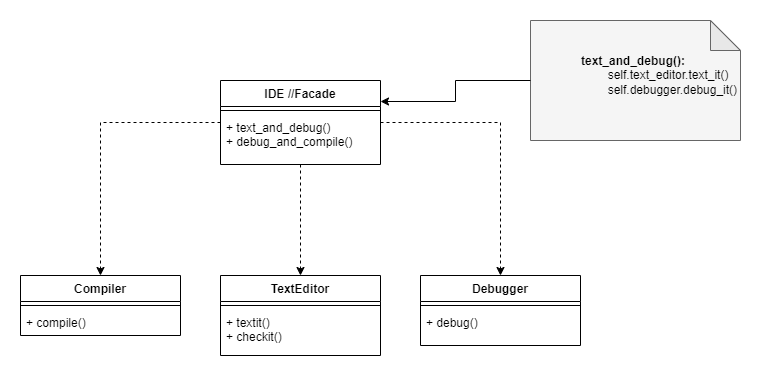

The diagram above was exported from draw.io. Its source (the exported page's mxGraphModel, read from the mxfile embedded in the PNG):
<mxGraphModel dx="1206" dy="817" grid="1" gridSize="10" guides="1" tooltips="1" connect="1" arrows="1" fold="1" page="1" pageScale="1" pageWidth="850" pageHeight="1100" math="0" shadow="0">
  <root>
    <mxCell id="0" />
    <mxCell id="1" parent="0" />
    <mxCell id="sB5P2VdSdVSNYgtzKuZj-8" value="" style="group;" parent="1" vertex="1" connectable="0">
      <mxGeometry x="620" width="210" height="120" as="geometry" />
    </mxCell>
    <mxCell id="sB5P2VdSdVSNYgtzKuZj-9" value="" style="shape=note;whiteSpace=wrap;html=1;backgroundOutline=1;darkOpacity=0.05;fillColor=#f5f5f5;fontColor=#333333;strokeColor=#666666;" parent="sB5P2VdSdVSNYgtzKuZj-8" vertex="1">
      <mxGeometry width="210" height="120" as="geometry" />
    </mxCell>
    <mxCell id="sB5P2VdSdVSNYgtzKuZj-10" value="&lt;blockquote style=&quot;margin: 0 0 0 40px; border: none; padding: 0px;&quot;&gt;&lt;b&gt;text_and_debug():&lt;/b&gt;&lt;/blockquote&gt;&lt;blockquote style=&quot;margin: 0 0 0 40px; border: none; padding: 0px;&quot;&gt;&lt;span style=&quot;white-space: pre;&quot;&gt; &lt;/span&gt;self.text_editor.text_it()&lt;/blockquote&gt;&lt;blockquote style=&quot;margin: 0 0 0 40px; border: none; padding: 0px;&quot;&gt;&lt;span style=&quot;white-space: pre;&quot;&gt; &lt;/span&gt;self.debugger.debug_it()&lt;/blockquote&gt;" style="text;html=1;strokeColor=none;fillColor=none;align=left;verticalAlign=middle;whiteSpace=wrap;rounded=0;" parent="sB5P2VdSdVSNYgtzKuZj-8" vertex="1">
      <mxGeometry x="9.130434782608695" y="12" width="164.34782608695653" height="86.4" as="geometry" />
    </mxCell>
    <mxCell id="n5WfkLMPTILgyv3kgqfl-3" value="Compiler" style="swimlane;fontStyle=1;align=center;verticalAlign=top;childLayout=stackLayout;horizontal=1;startSize=26;horizontalStack=0;resizeParent=1;resizeParentMax=0;resizeLast=0;collapsible=1;marginBottom=0;" vertex="1" parent="1">
      <mxGeometry x="110" y="255" width="160" height="60" as="geometry" />
    </mxCell>
    <mxCell id="n5WfkLMPTILgyv3kgqfl-5" value="" style="line;strokeWidth=1;fillColor=none;align=left;verticalAlign=middle;spacingTop=-1;spacingLeft=3;spacingRight=3;rotatable=0;labelPosition=right;points=[];portConstraint=eastwest;strokeColor=inherit;" vertex="1" parent="n5WfkLMPTILgyv3kgqfl-3">
      <mxGeometry y="26" width="160" height="8" as="geometry" />
    </mxCell>
    <mxCell id="n5WfkLMPTILgyv3kgqfl-6" value="+ compile()" style="text;strokeColor=none;fillColor=none;align=left;verticalAlign=top;spacingLeft=4;spacingRight=4;overflow=hidden;rotatable=0;points=[[0,0.5],[1,0.5]];portConstraint=eastwest;" vertex="1" parent="n5WfkLMPTILgyv3kgqfl-3">
      <mxGeometry y="34" width="160" height="26" as="geometry" />
    </mxCell>
    <mxCell id="n5WfkLMPTILgyv3kgqfl-10" value="TextEditor" style="swimlane;fontStyle=1;align=center;verticalAlign=top;childLayout=stackLayout;horizontal=1;startSize=26;horizontalStack=0;resizeParent=1;resizeParentMax=0;resizeLast=0;collapsible=1;marginBottom=0;" vertex="1" parent="1">
      <mxGeometry x="310" y="255" width="160" height="80" as="geometry" />
    </mxCell>
    <mxCell id="n5WfkLMPTILgyv3kgqfl-11" value="" style="line;strokeWidth=1;fillColor=none;align=left;verticalAlign=middle;spacingTop=-1;spacingLeft=3;spacingRight=3;rotatable=0;labelPosition=right;points=[];portConstraint=eastwest;strokeColor=inherit;" vertex="1" parent="n5WfkLMPTILgyv3kgqfl-10">
      <mxGeometry y="26" width="160" height="8" as="geometry" />
    </mxCell>
    <mxCell id="n5WfkLMPTILgyv3kgqfl-12" value="+ textit()&#10;+ checkit()&#10;" style="text;strokeColor=none;fillColor=none;align=left;verticalAlign=top;spacingLeft=4;spacingRight=4;overflow=hidden;rotatable=0;points=[[0,0.5],[1,0.5]];portConstraint=eastwest;" vertex="1" parent="n5WfkLMPTILgyv3kgqfl-10">
      <mxGeometry y="34" width="160" height="46" as="geometry" />
    </mxCell>
    <mxCell id="n5WfkLMPTILgyv3kgqfl-13" value="Debugger" style="swimlane;fontStyle=1;align=center;verticalAlign=top;childLayout=stackLayout;horizontal=1;startSize=26;horizontalStack=0;resizeParent=1;resizeParentMax=0;resizeLast=0;collapsible=1;marginBottom=0;" vertex="1" parent="1">
      <mxGeometry x="510" y="255" width="160" height="70" as="geometry" />
    </mxCell>
    <mxCell id="n5WfkLMPTILgyv3kgqfl-14" value="" style="line;strokeWidth=1;fillColor=none;align=left;verticalAlign=middle;spacingTop=-1;spacingLeft=3;spacingRight=3;rotatable=0;labelPosition=right;points=[];portConstraint=eastwest;strokeColor=inherit;" vertex="1" parent="n5WfkLMPTILgyv3kgqfl-13">
      <mxGeometry y="26" width="160" height="8" as="geometry" />
    </mxCell>
    <mxCell id="n5WfkLMPTILgyv3kgqfl-15" value="+ debug()" style="text;strokeColor=none;fillColor=none;align=left;verticalAlign=top;spacingLeft=4;spacingRight=4;overflow=hidden;rotatable=0;points=[[0,0.5],[1,0.5]];portConstraint=eastwest;" vertex="1" parent="n5WfkLMPTILgyv3kgqfl-13">
      <mxGeometry y="34" width="160" height="36" as="geometry" />
    </mxCell>
    <mxCell id="n5WfkLMPTILgyv3kgqfl-22" style="edgeStyle=orthogonalEdgeStyle;rounded=0;orthogonalLoop=1;jettySize=auto;html=1;dashed=1;" edge="1" parent="1" source="n5WfkLMPTILgyv3kgqfl-17" target="n5WfkLMPTILgyv3kgqfl-3">
      <mxGeometry relative="1" as="geometry" />
    </mxCell>
    <mxCell id="n5WfkLMPTILgyv3kgqfl-23" style="edgeStyle=orthogonalEdgeStyle;shape=connector;rounded=0;orthogonalLoop=1;jettySize=auto;html=1;dashed=1;labelBackgroundColor=default;strokeColor=default;fontFamily=Helvetica;fontSize=11;fontColor=default;endArrow=classic;" edge="1" parent="1" source="n5WfkLMPTILgyv3kgqfl-17" target="n5WfkLMPTILgyv3kgqfl-13">
      <mxGeometry relative="1" as="geometry" />
    </mxCell>
    <mxCell id="n5WfkLMPTILgyv3kgqfl-24" style="edgeStyle=orthogonalEdgeStyle;shape=connector;rounded=0;orthogonalLoop=1;jettySize=auto;html=1;entryX=0.5;entryY=0;entryDx=0;entryDy=0;dashed=1;labelBackgroundColor=default;strokeColor=default;fontFamily=Helvetica;fontSize=11;fontColor=default;endArrow=classic;" edge="1" parent="1" source="n5WfkLMPTILgyv3kgqfl-17" target="n5WfkLMPTILgyv3kgqfl-10">
      <mxGeometry relative="1" as="geometry" />
    </mxCell>
    <mxCell id="n5WfkLMPTILgyv3kgqfl-17" value="IDE //Facade" style="swimlane;fontStyle=1;align=center;verticalAlign=top;childLayout=stackLayout;horizontal=1;startSize=26;horizontalStack=0;resizeParent=1;resizeParentMax=0;resizeLast=0;collapsible=1;marginBottom=0;" vertex="1" parent="1">
      <mxGeometry x="310" y="60" width="160" height="84" as="geometry" />
    </mxCell>
    <mxCell id="n5WfkLMPTILgyv3kgqfl-18" value="" style="line;strokeWidth=1;fillColor=none;align=left;verticalAlign=middle;spacingTop=-1;spacingLeft=3;spacingRight=3;rotatable=0;labelPosition=right;points=[];portConstraint=eastwest;strokeColor=inherit;" vertex="1" parent="n5WfkLMPTILgyv3kgqfl-17">
      <mxGeometry y="26" width="160" height="8" as="geometry" />
    </mxCell>
    <mxCell id="n5WfkLMPTILgyv3kgqfl-19" value="+ text_and_debug()&#10;+ debug_and_compile()" style="text;strokeColor=none;fillColor=none;align=left;verticalAlign=top;spacingLeft=4;spacingRight=4;overflow=hidden;rotatable=0;points=[[0,0.5],[1,0.5]];portConstraint=eastwest;" vertex="1" parent="n5WfkLMPTILgyv3kgqfl-17">
      <mxGeometry y="34" width="160" height="50" as="geometry" />
    </mxCell>
    <mxCell id="n5WfkLMPTILgyv3kgqfl-26" style="edgeStyle=orthogonalEdgeStyle;shape=connector;rounded=0;orthogonalLoop=1;jettySize=auto;html=1;entryX=1;entryY=0.25;entryDx=0;entryDy=0;labelBackgroundColor=default;strokeColor=default;fontFamily=Helvetica;fontSize=11;fontColor=default;endArrow=classic;exitX=0;exitY=0.5;exitDx=0;exitDy=0;exitPerimeter=0;" edge="1" parent="1" source="sB5P2VdSdVSNYgtzKuZj-9" target="n5WfkLMPTILgyv3kgqfl-17">
      <mxGeometry relative="1" as="geometry" />
    </mxCell>
  </root>
</mxGraphModel>